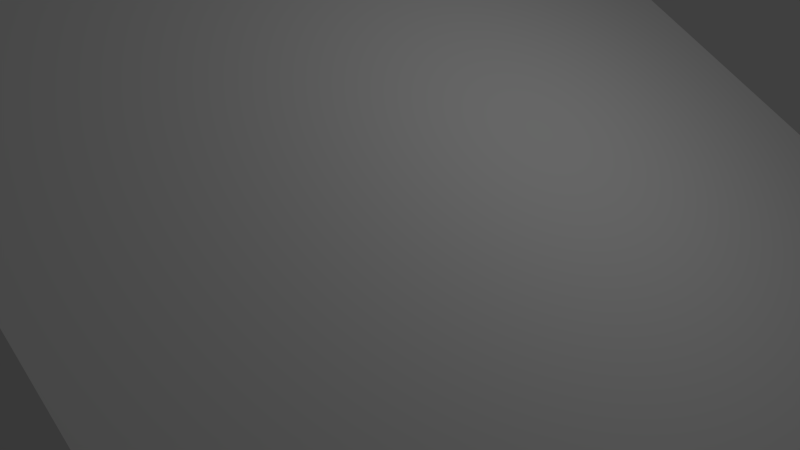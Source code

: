 # Source: Angled.blend  (saved by Blender 2.76.0; exported with 4.5.12 LTS)
import bpy
from mathutils import Matrix  # noqa: F401  (used for matrix-valued properties, if any)

bpy.ops.wm.read_factory_settings(use_empty=True)
scene = bpy.context.scene
scene.name = 'Scene'

# ---- collections
col_collection_1 = bpy.data.collections.new('Collection 1'); scene.collection.children.link(col_collection_1)

# ---- world
world_world = bpy.data.worlds.new('World'); scene.world = world_world
world_world.color = (0.05088, 0.05088, 0.05088)
world_world.use_sun_shadow = False
world_world.sun_shadow_jitter_overblur = 0.0
world_world.cycles.sampling_method = 'MANUAL'
world_world.cycles.sample_map_resolution = 256

# ---- cameras
cam_camera = bpy.data.cameras.new('Camera')
cam_camera.clip_end = 100.0
cam_camera.lens = 35.0
cam_camera.sensor_width = 32.0
cam_camera.sensor_height = 18.0
cam_camera.ortho_scale = 7.314
cam_camera.dof.focus_distance = 0.0

# ---- lights
light_lamp = bpy.data.lights.new('Lamp', 'POINT')
light_lamp.transmission_factor = 0.0
light_lamp.cutoff_distance = 30.0
light_lamp.energy = 100.0
light_lamp.shadow_buffer_clip_start = 1.001
light_lamp.shadow_soft_size = 0.1
light_lamp.shadow_maximum_resolution = 0.006
light_lamp.use_absolute_resolution = True
light_lamp.cycles.use_multiple_importance_sampling = False

# ---- meshes
me_cube_001 = bpy.data.meshes.new('Cube.001')
me_cube_001.from_pydata([(-49.06, -100.0, -3.186e+04), (-100.0, -100.0, 100.0), (-49.06, 100.0, -3.186e+04), (-100.0, 100.0, 100.0), (100.0, -100.0, -100.0), (100.0, -100.0, 100.0), (100.0, 100.0, -100.0), (100.0, 100.0, 100.0)], [], [(1, 3, 2, 0), (3, 7, 6, 2), (7, 5, 4, 6), (5, 1, 0, 4), (0, 2, 6, 4), (5, 7, 3, 1)])
_uv = me_cube_001.uv_layers.new(name='UVMap')
_uv.uv.foreach_set('vector', [-20.82, 4.58, -20.81, 4.557, -20.83, -3.563, -20.85, -3.566, -20.81, 4.557, -7.067, -3.376, -7.089, -3.414, -20.83, -3.563, -7.067, -3.376, -7.038, -3.379, -7.06, -3.417, -7.089, -3.414, 7.766, -3.379, -6.019, 4.58, -6.041, -3.566, 7.744, -3.417, -20.85, -3.566, -20.83, -3.563, -7.089, -3.414, -7.06, -3.417, -7.038, -3.379, -7.067, -3.376, -20.81, 4.557, -20.82, 4.58])
me_cube_001.use_remesh_preserve_volume = False
me_cube_001.use_remesh_preserve_attributes = False
me_cube_001.use_mirror_vertex_groups = False
me_cube_001.update()

# ---- objects
ob_cube_001 = bpy.data.objects.new('Cube.001', me_cube_001)
ob_lamp = bpy.data.objects.new('Lamp', light_lamp)
ob_camera = bpy.data.objects.new('Camera', cam_camera)

# ---- transforms, parenting, visibility, modifiers, constraints
ob_cube_001.location = (0.0, 0.0, 0.0)
ob_cube_001.rotation_euler = (0.0, 0.5236, 0.0)
ob_cube_001.scale = (9.0, 0.05, 0.025)
ob_cube_001.lineart.crease_threshold = 0.0
ob_lamp.location = (4.076, 1.005, 5.904)
ob_lamp.rotation_euler = (0.6503, 0.05522, 1.866)
ob_lamp.lock_rotations_4d = False
ob_lamp.empty_display_type = 'ARROWS'
ob_lamp.color = (0.0, 0.0, 0.0, 0.0)
ob_lamp.lineart.crease_threshold = 0.0
ob_camera.location = (7.481, -6.508, 5.344)
ob_camera.rotation_euler = (1.109, 0.01082, 0.8149)
ob_camera.lock_rotations_4d = False
ob_camera.empty_display_type = 'ARROWS'
ob_camera.color = (0.0, 0.0, 0.0, 0.0)
ob_camera.display_type = 'WIRE'
ob_camera.lineart.crease_threshold = 0.0

# ---- collection membership
col_collection_1.objects.link(ob_cube_001)
col_collection_1.objects.link(ob_lamp)
col_collection_1.objects.link(ob_camera)

# ---- scene / render settings (as saved in the file)
scene.camera = ob_camera
scene.frame_start = 1; scene.frame_end = 250; scene.frame_set(1)
scene.render.engine = 'CYCLES'
scene.render.resolution_percentage = 50
scene.render.dither_intensity = 0.0
scene.cycles.use_denoising = False
scene.cycles.samples = 10
scene.cycles.sampling_pattern = 'TABULATED_SOBOL'
scene.cycles.light_sampling_threshold = 0.0
scene.cycles.use_adaptive_sampling = False
scene.cycles.use_light_tree = False
scene.cycles.blur_glossy = 0.0
scene.cycles.pixel_filter_type = 'GAUSSIAN'
scene.cycles.sample_clamp_indirect = 0.0
scene.view_settings.view_transform = 'Standard'
scene.unit_settings.scale_length = 0.01
bpy.context.view_layer.update()
